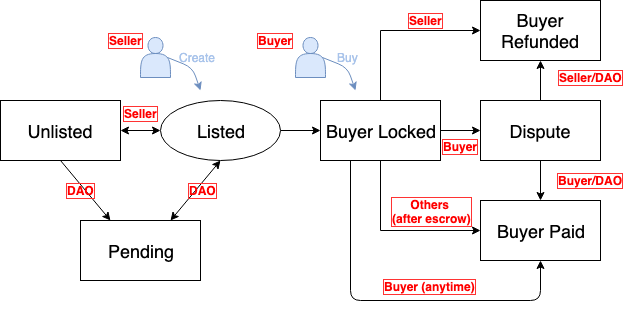

The diagram above was exported from draw.io. Its source (the exported page's mxGraphModel, read from the mxfile embedded in the PNG):
<mxGraphModel dx="946" dy="513" grid="1" gridSize="10" guides="1" tooltips="1" connect="1" arrows="1" fold="1" page="1" pageScale="1" pageWidth="827" pageHeight="1169" math="0" shadow="0">
  <root>
    <mxCell id="0" />
    <mxCell id="1" parent="0" />
    <mxCell id="5HkZwNJQb_daoreBCbeg-13" value="" style="edgeStyle=orthogonalEdgeStyle;rounded=0;orthogonalLoop=1;jettySize=auto;html=1;" parent="1" source="5HkZwNJQb_daoreBCbeg-1" target="5HkZwNJQb_daoreBCbeg-2" edge="1">
      <mxGeometry relative="1" as="geometry" />
    </mxCell>
    <mxCell id="5HkZwNJQb_daoreBCbeg-1" value="&lt;font style=&quot;font-size: 18px&quot;&gt;Listed&lt;/font&gt;" style="ellipse;whiteSpace=wrap;html=1;" parent="1" vertex="1">
      <mxGeometry x="160" y="280" width="120" height="60" as="geometry" />
    </mxCell>
    <mxCell id="5HkZwNJQb_daoreBCbeg-14" value="" style="edgeStyle=orthogonalEdgeStyle;rounded=0;orthogonalLoop=1;jettySize=auto;html=1;" parent="1" source="5HkZwNJQb_daoreBCbeg-2" target="5HkZwNJQb_daoreBCbeg-5" edge="1">
      <mxGeometry relative="1" as="geometry" />
    </mxCell>
    <mxCell id="5HkZwNJQb_daoreBCbeg-19" value="" style="edgeStyle=orthogonalEdgeStyle;rounded=0;orthogonalLoop=1;jettySize=auto;html=1;entryX=0;entryY=0.5;entryDx=0;entryDy=0;" parent="1" source="5HkZwNJQb_daoreBCbeg-2" target="5HkZwNJQb_daoreBCbeg-6" edge="1">
      <mxGeometry relative="1" as="geometry">
        <mxPoint x="380" y="200" as="targetPoint" />
        <Array as="points">
          <mxPoint x="380" y="210" />
        </Array>
      </mxGeometry>
    </mxCell>
    <mxCell id="5HkZwNJQb_daoreBCbeg-21" value="" style="edgeStyle=orthogonalEdgeStyle;rounded=0;orthogonalLoop=1;jettySize=auto;html=1;entryX=0;entryY=0.5;entryDx=0;entryDy=0;" parent="1" source="5HkZwNJQb_daoreBCbeg-2" target="5HkZwNJQb_daoreBCbeg-7" edge="1">
      <mxGeometry relative="1" as="geometry">
        <mxPoint x="380" y="420" as="targetPoint" />
        <Array as="points">
          <mxPoint x="380" y="410" />
        </Array>
      </mxGeometry>
    </mxCell>
    <mxCell id="5HkZwNJQb_daoreBCbeg-2" value="&lt;font style=&quot;font-size: 18px&quot;&gt;Buyer Locked&lt;/font&gt;" style="rounded=0;whiteSpace=wrap;html=1;" parent="1" vertex="1">
      <mxGeometry x="320" y="280" width="120" height="60" as="geometry" />
    </mxCell>
    <mxCell id="5HkZwNJQb_daoreBCbeg-3" value="&lt;span style=&quot;font-size: 18px&quot;&gt;Unlisted&lt;/span&gt;" style="rounded=0;whiteSpace=wrap;html=1;" parent="1" vertex="1">
      <mxGeometry y="280" width="120" height="60" as="geometry" />
    </mxCell>
    <mxCell id="5HkZwNJQb_daoreBCbeg-4" value="&lt;font style=&quot;font-size: 18px&quot;&gt;Pending&lt;/font&gt;&lt;span style=&quot;font-family: &amp;#34;helvetica&amp;#34; , &amp;#34;arial&amp;#34; , sans-serif ; font-size: 0px ; white-space: nowrap&quot;&gt;%3CmxGraphModel%3E%3Croot%3E%3CmxCell%20id%3D%220%22%2F%3E%3CmxCell%20id%3D%221%22%20parent%3D%220%22%2F%3E%3CmxCell%20id%3D%222%22%20value%3D%22%26lt%3Bfont%20style%3D%26quot%3Bfont-size%3A%2018px%26quot%3B%26gt%3BBuyer%20Locked%26lt%3B%2Ffont%26gt%3B%22%20style%3D%22rounded%3D0%3BwhiteSpace%3Dwrap%3Bhtml%3D1%3B%22%20vertex%3D%221%22%20parent%3D%221%22%3E%3CmxGeometry%20x%3D%22320%22%20y%3D%22280%22%20width%3D%22120%22%20height%3D%2260%22%20as%3D%22geometry%22%2F%3E%3C%2FmxCell%3E%3C%2Froot%3E%3C%2FmxGraphModel%3E&lt;/span&gt;" style="rounded=0;whiteSpace=wrap;html=1;" parent="1" vertex="1">
      <mxGeometry x="80" y="400" width="120" height="60" as="geometry" />
    </mxCell>
    <mxCell id="5HkZwNJQb_daoreBCbeg-15" value="" style="edgeStyle=orthogonalEdgeStyle;rounded=0;orthogonalLoop=1;jettySize=auto;html=1;" parent="1" source="5HkZwNJQb_daoreBCbeg-5" target="5HkZwNJQb_daoreBCbeg-7" edge="1">
      <mxGeometry relative="1" as="geometry" />
    </mxCell>
    <mxCell id="5HkZwNJQb_daoreBCbeg-17" value="" style="edgeStyle=orthogonalEdgeStyle;rounded=0;orthogonalLoop=1;jettySize=auto;html=1;" parent="1" source="5HkZwNJQb_daoreBCbeg-5" target="5HkZwNJQb_daoreBCbeg-6" edge="1">
      <mxGeometry relative="1" as="geometry" />
    </mxCell>
    <mxCell id="5HkZwNJQb_daoreBCbeg-5" value="&lt;font style=&quot;font-size: 18px&quot;&gt;Dispute&lt;/font&gt;" style="rounded=0;whiteSpace=wrap;html=1;" parent="1" vertex="1">
      <mxGeometry x="480" y="280" width="120" height="60" as="geometry" />
    </mxCell>
    <mxCell id="5HkZwNJQb_daoreBCbeg-6" value="&lt;font style=&quot;font-size: 18px&quot;&gt;Buyer Refunded&lt;/font&gt;" style="rounded=0;whiteSpace=wrap;html=1;" parent="1" vertex="1">
      <mxGeometry x="480" y="180" width="120" height="60" as="geometry" />
    </mxCell>
    <mxCell id="5HkZwNJQb_daoreBCbeg-7" value="&lt;font style=&quot;font-size: 18px&quot;&gt;Buyer Paid&lt;/font&gt;" style="rounded=0;whiteSpace=wrap;html=1;" parent="1" vertex="1">
      <mxGeometry x="480" y="380" width="120" height="60" as="geometry" />
    </mxCell>
    <mxCell id="5HkZwNJQb_daoreBCbeg-8" value="" style="endArrow=classic;startArrow=classic;html=1;" parent="1" source="5HkZwNJQb_daoreBCbeg-3" edge="1">
      <mxGeometry width="50" height="50" relative="1" as="geometry">
        <mxPoint x="120" y="360" as="sourcePoint" />
        <mxPoint x="160" y="310" as="targetPoint" />
      </mxGeometry>
    </mxCell>
    <mxCell id="5HkZwNJQb_daoreBCbeg-10" value="" style="endArrow=classic;startArrow=classic;html=1;exitX=0.75;exitY=0;exitDx=0;exitDy=0;entryX=0.5;entryY=1;entryDx=0;entryDy=0;" parent="1" source="5HkZwNJQb_daoreBCbeg-4" target="5HkZwNJQb_daoreBCbeg-1" edge="1">
      <mxGeometry width="50" height="50" relative="1" as="geometry">
        <mxPoint x="180" y="390" as="sourcePoint" />
        <mxPoint x="230" y="340" as="targetPoint" />
      </mxGeometry>
    </mxCell>
    <mxCell id="5HkZwNJQb_daoreBCbeg-11" value="" style="endArrow=classic;html=1;exitX=0.5;exitY=1;exitDx=0;exitDy=0;entryX=0.25;entryY=0;entryDx=0;entryDy=0;" parent="1" source="5HkZwNJQb_daoreBCbeg-3" target="5HkZwNJQb_daoreBCbeg-4" edge="1">
      <mxGeometry width="50" height="50" relative="1" as="geometry">
        <mxPoint x="50" y="400" as="sourcePoint" />
        <mxPoint x="100" y="350" as="targetPoint" />
      </mxGeometry>
    </mxCell>
    <mxCell id="5HkZwNJQb_daoreBCbeg-22" value="" style="shape=actor;whiteSpace=wrap;html=1;fillColor=#dae8fc;strokeColor=#6c8ebf;" parent="1" vertex="1">
      <mxGeometry x="140" y="217" width="30" height="40" as="geometry" />
    </mxCell>
    <mxCell id="5HkZwNJQb_daoreBCbeg-23" value="" style="endArrow=classic;html=1;exitX=0.9;exitY=0.5;exitDx=0;exitDy=0;exitPerimeter=0;fillColor=#dae8fc;strokeColor=#6c8ebf;" parent="1" source="5HkZwNJQb_daoreBCbeg-22" edge="1">
      <mxGeometry width="50" height="50" relative="1" as="geometry">
        <mxPoint x="162" y="237" as="sourcePoint" />
        <mxPoint x="200" y="270" as="targetPoint" />
        <Array as="points">
          <mxPoint x="192" y="247" />
        </Array>
      </mxGeometry>
    </mxCell>
    <mxCell id="5HkZwNJQb_daoreBCbeg-24" value="&lt;font color=&quot;#a9c4eb&quot;&gt;Create&lt;/font&gt;" style="text;html=1;resizable=0;autosize=1;align=center;verticalAlign=middle;points=[];fillColor=none;strokeColor=none;rounded=0;" parent="1" vertex="1">
      <mxGeometry x="172" y="227" width="50" height="20" as="geometry" />
    </mxCell>
    <mxCell id="5HkZwNJQb_daoreBCbeg-25" value="&lt;b&gt;&lt;font color=&quot;#ff0000&quot;&gt;Seller&lt;/font&gt;&lt;/b&gt;" style="text;html=1;resizable=0;autosize=1;align=center;verticalAlign=middle;points=[];fillColor=none;strokeColor=none;rounded=0;labelBorderColor=#FF3333;direction=east;" parent="1" vertex="1">
      <mxGeometry x="100" y="210" width="50" height="20" as="geometry" />
    </mxCell>
    <mxCell id="5HkZwNJQb_daoreBCbeg-29" value="" style="shape=actor;whiteSpace=wrap;html=1;fillColor=#dae8fc;strokeColor=#6c8ebf;" parent="1" vertex="1">
      <mxGeometry x="295" y="217" width="30" height="40" as="geometry" />
    </mxCell>
    <mxCell id="5HkZwNJQb_daoreBCbeg-30" value="" style="endArrow=classic;html=1;exitX=0.9;exitY=0.5;exitDx=0;exitDy=0;exitPerimeter=0;fillColor=#dae8fc;strokeColor=#6c8ebf;" parent="1" source="5HkZwNJQb_daoreBCbeg-29" edge="1">
      <mxGeometry width="50" height="50" relative="1" as="geometry">
        <mxPoint x="317" y="237" as="sourcePoint" />
        <mxPoint x="355" y="270" as="targetPoint" />
        <Array as="points">
          <mxPoint x="347" y="247" />
        </Array>
      </mxGeometry>
    </mxCell>
    <mxCell id="5HkZwNJQb_daoreBCbeg-31" value="&lt;font color=&quot;#a9c4eb&quot;&gt;Buy&lt;/font&gt;" style="text;html=1;resizable=0;autosize=1;align=center;verticalAlign=middle;points=[];fillColor=none;strokeColor=none;rounded=0;" parent="1" vertex="1">
      <mxGeometry x="327" y="227" width="40" height="20" as="geometry" />
    </mxCell>
    <mxCell id="5HkZwNJQb_daoreBCbeg-32" value="&lt;b&gt;&lt;font color=&quot;#ff0000&quot;&gt;Buyer&lt;/font&gt;&lt;/b&gt;" style="text;html=1;resizable=0;autosize=1;align=center;verticalAlign=middle;points=[];fillColor=none;strokeColor=none;rounded=0;labelBorderColor=#FF3333;direction=east;" parent="1" vertex="1">
      <mxGeometry x="249.5" y="210" width="50" height="20" as="geometry" />
    </mxCell>
    <mxCell id="5HkZwNJQb_daoreBCbeg-33" value="&lt;b&gt;&lt;font color=&quot;#ff0000&quot;&gt;Buyer&lt;/font&gt;&lt;/b&gt;" style="text;html=1;resizable=0;autosize=1;align=center;verticalAlign=middle;points=[];fillColor=none;strokeColor=none;rounded=0;labelBorderColor=#FF3333;direction=east;" parent="1" vertex="1">
      <mxGeometry x="435" y="316" width="50" height="20" as="geometry" />
    </mxCell>
    <mxCell id="5HkZwNJQb_daoreBCbeg-34" value="&lt;b&gt;&lt;font color=&quot;#ff0000&quot;&gt;DAO&lt;/font&gt;&lt;/b&gt;" style="text;html=1;resizable=0;autosize=1;align=center;verticalAlign=middle;points=[];fillColor=none;strokeColor=none;rounded=0;labelBorderColor=#FF3333;direction=east;" parent="1" vertex="1">
      <mxGeometry x="182" y="360" width="40" height="20" as="geometry" />
    </mxCell>
    <mxCell id="5HkZwNJQb_daoreBCbeg-35" value="&lt;b&gt;&lt;font color=&quot;#ff0000&quot;&gt;DAO&lt;/font&gt;&lt;/b&gt;" style="text;html=1;resizable=0;autosize=1;align=center;verticalAlign=middle;points=[];fillColor=none;strokeColor=none;rounded=0;labelBorderColor=#FF3333;direction=east;" parent="1" vertex="1">
      <mxGeometry x="60" y="360" width="40" height="20" as="geometry" />
    </mxCell>
    <mxCell id="5HkZwNJQb_daoreBCbeg-36" value="&lt;b&gt;&lt;font color=&quot;#ff0000&quot;&gt;Seller&lt;/font&gt;&lt;/b&gt;" style="text;html=1;resizable=0;autosize=1;align=center;verticalAlign=middle;points=[];fillColor=none;strokeColor=none;rounded=0;labelBorderColor=#FF3333;direction=east;" parent="1" vertex="1">
      <mxGeometry x="115" y="283" width="50" height="20" as="geometry" />
    </mxCell>
    <mxCell id="5HkZwNJQb_daoreBCbeg-37" value="&lt;b&gt;&lt;font color=&quot;#ff0000&quot;&gt;Seller&lt;/font&gt;&lt;/b&gt;" style="text;html=1;resizable=0;autosize=1;align=center;verticalAlign=middle;points=[];fillColor=none;strokeColor=none;rounded=0;labelBorderColor=#FF3333;direction=east;" parent="1" vertex="1">
      <mxGeometry x="400" y="190" width="50" height="20" as="geometry" />
    </mxCell>
    <mxCell id="5HkZwNJQb_daoreBCbeg-38" value="&lt;b&gt;&lt;font color=&quot;#ff0000&quot;&gt;Others &lt;br&gt;(after escrow)&lt;/font&gt;&lt;/b&gt;" style="text;html=1;resizable=0;autosize=1;align=center;verticalAlign=middle;points=[];fillColor=none;strokeColor=none;rounded=0;labelBorderColor=#FF3333;direction=east;" parent="1" vertex="1">
      <mxGeometry x="386" y="376" width="90" height="30" as="geometry" />
    </mxCell>
    <mxCell id="5HkZwNJQb_daoreBCbeg-39" value="&lt;b&gt;&lt;font color=&quot;#ff0000&quot;&gt;Buyer/DAO&lt;/font&gt;&lt;/b&gt;" style="text;html=1;resizable=0;autosize=1;align=center;verticalAlign=middle;points=[];fillColor=none;strokeColor=none;rounded=0;labelBorderColor=#FF3333;direction=east;" parent="1" vertex="1">
      <mxGeometry x="550" y="350" width="80" height="20" as="geometry" />
    </mxCell>
    <mxCell id="5HkZwNJQb_daoreBCbeg-40" value="&lt;b&gt;&lt;font color=&quot;#ff0000&quot;&gt;Seller/DAO&lt;/font&gt;&lt;/b&gt;" style="text;html=1;resizable=0;autosize=1;align=center;verticalAlign=middle;points=[];fillColor=none;strokeColor=none;rounded=0;labelBorderColor=#FF3333;direction=east;" parent="1" vertex="1">
      <mxGeometry x="550" y="247" width="80" height="20" as="geometry" />
    </mxCell>
    <mxCell id="7ysgl_vIt9yhY9qhwlgB-1" value="" style="endArrow=classic;html=1;exitX=0.25;exitY=1;exitDx=0;exitDy=0;entryX=0.5;entryY=1;entryDx=0;entryDy=0;" parent="1" source="5HkZwNJQb_daoreBCbeg-2" target="5HkZwNJQb_daoreBCbeg-7" edge="1">
      <mxGeometry width="50" height="50" relative="1" as="geometry">
        <mxPoint x="360" y="350" as="sourcePoint" />
        <mxPoint x="360" y="415" as="targetPoint" />
        <Array as="points">
          <mxPoint x="350" y="480" />
          <mxPoint x="540" y="480" />
        </Array>
      </mxGeometry>
    </mxCell>
    <mxCell id="7ysgl_vIt9yhY9qhwlgB-2" value="&lt;b&gt;&lt;font color=&quot;#ff0000&quot;&gt;Buyer (anytime)&lt;/font&gt;&lt;/b&gt;" style="text;html=1;resizable=0;autosize=1;align=center;verticalAlign=middle;points=[];fillColor=none;strokeColor=none;rounded=0;labelBorderColor=#FF3333;direction=east;" parent="1" vertex="1">
      <mxGeometry x="374" y="456" width="110" height="20" as="geometry" />
    </mxCell>
  </root>
</mxGraphModel>